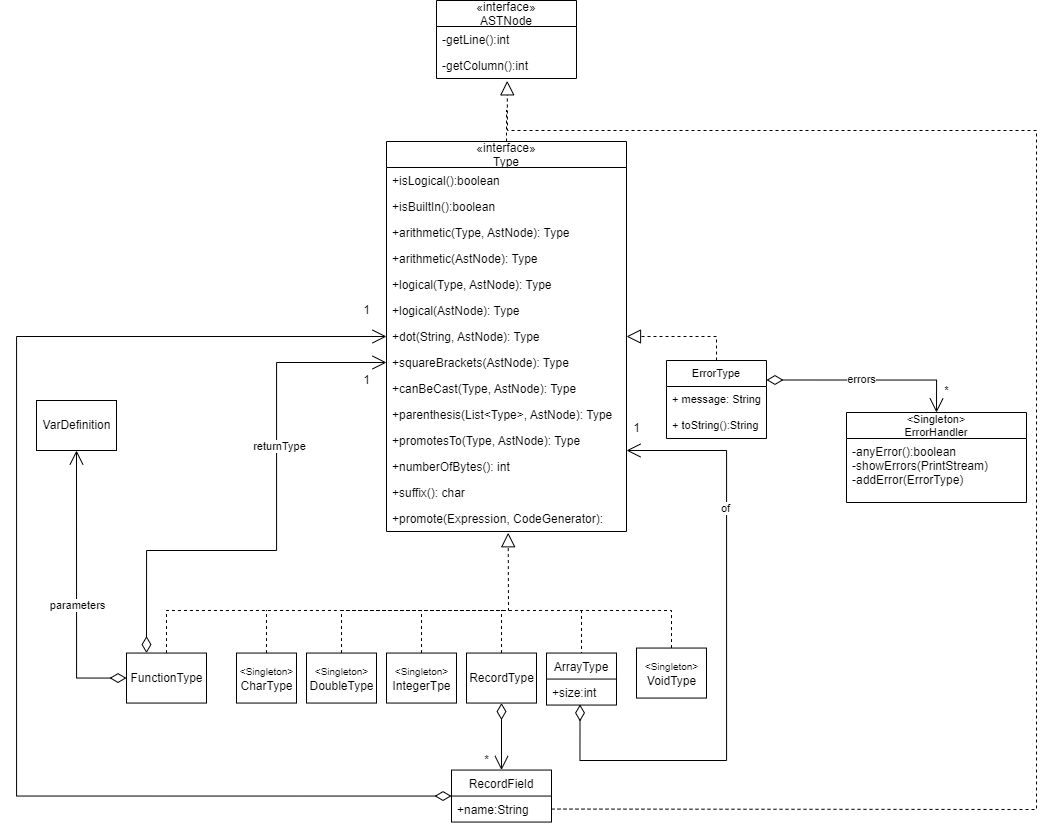

The diagram above was exported from draw.io. Its source (the exported page's mxGraphModel, read from the mxfile embedded in the PNG):
<mxGraphModel dx="2095" dy="2678" grid="1" gridSize="10" guides="1" tooltips="1" connect="1" arrows="1" fold="1" page="1" pageScale="1" pageWidth="827" pageHeight="1169" math="0" shadow="0">
  <root>
    <mxCell id="0" />
    <mxCell id="1" parent="0" />
    <mxCell id="hM1kthrZmiQ9Rw_LlBaC-11" value="«interface»&#10;ASTNode" style="swimlane;fontStyle=0;childLayout=stackLayout;horizontal=1;startSize=26;fillColor=none;horizontalStack=0;resizeParent=1;resizeParentMax=0;resizeLast=0;collapsible=1;marginBottom=0;" vertex="1" parent="1">
      <mxGeometry x="100" y="-10" width="140" height="78" as="geometry" />
    </mxCell>
    <mxCell id="hM1kthrZmiQ9Rw_LlBaC-12" value="-getLine():int" style="text;strokeColor=none;fillColor=none;align=left;verticalAlign=top;spacingLeft=4;spacingRight=4;overflow=hidden;rotatable=0;points=[[0,0.5],[1,0.5]];portConstraint=eastwest;" vertex="1" parent="hM1kthrZmiQ9Rw_LlBaC-11">
      <mxGeometry y="26" width="140" height="26" as="geometry" />
    </mxCell>
    <mxCell id="hM1kthrZmiQ9Rw_LlBaC-13" value="-getColumn():int" style="text;strokeColor=none;fillColor=none;align=left;verticalAlign=top;spacingLeft=4;spacingRight=4;overflow=hidden;rotatable=0;points=[[0,0.5],[1,0.5]];portConstraint=eastwest;" vertex="1" parent="hM1kthrZmiQ9Rw_LlBaC-11">
      <mxGeometry y="52" width="140" height="26" as="geometry" />
    </mxCell>
    <mxCell id="hM1kthrZmiQ9Rw_LlBaC-14" value="&lt;Singleton&gt;&#10;ErrorHandler" style="swimlane;fontStyle=0;childLayout=stackLayout;horizontal=1;startSize=26;fillColor=none;horizontalStack=0;resizeParent=1;resizeParentMax=0;resizeLast=0;collapsible=1;marginBottom=0;fontSize=11;" vertex="1" parent="1">
      <mxGeometry x="510" y="402" width="180" height="90" as="geometry" />
    </mxCell>
    <mxCell id="hM1kthrZmiQ9Rw_LlBaC-15" value="-anyError():boolean&#10;-showErrors(PrintStream)&#10;-addError(ErrorType)" style="text;strokeColor=none;fillColor=none;align=left;verticalAlign=top;spacingLeft=4;spacingRight=4;overflow=hidden;rotatable=0;points=[[0,0.5],[1,0.5]];portConstraint=eastwest;" vertex="1" parent="hM1kthrZmiQ9Rw_LlBaC-14">
      <mxGeometry y="26" width="180" height="64" as="geometry" />
    </mxCell>
    <mxCell id="hM1kthrZmiQ9Rw_LlBaC-16" value="ErrorType" style="swimlane;fontStyle=0;align=center;verticalAlign=top;childLayout=stackLayout;horizontal=1;startSize=26;horizontalStack=0;resizeParent=1;resizeParentMax=0;resizeLast=0;collapsible=1;marginBottom=0;fontSize=11;" vertex="1" parent="1">
      <mxGeometry x="330" y="350" width="100" height="78" as="geometry" />
    </mxCell>
    <mxCell id="hM1kthrZmiQ9Rw_LlBaC-17" value="+ message: String" style="text;strokeColor=none;fillColor=none;align=left;verticalAlign=top;spacingLeft=4;spacingRight=4;overflow=hidden;rotatable=0;points=[[0,0.5],[1,0.5]];portConstraint=eastwest;fontSize=11;" vertex="1" parent="hM1kthrZmiQ9Rw_LlBaC-16">
      <mxGeometry y="26" width="100" height="26" as="geometry" />
    </mxCell>
    <mxCell id="hM1kthrZmiQ9Rw_LlBaC-18" value="+ toString():String" style="text;strokeColor=none;fillColor=none;align=left;verticalAlign=top;spacingLeft=4;spacingRight=4;overflow=hidden;rotatable=0;points=[[0,0.5],[1,0.5]];portConstraint=eastwest;fontSize=11;" vertex="1" parent="hM1kthrZmiQ9Rw_LlBaC-16">
      <mxGeometry y="52" width="100" height="26" as="geometry" />
    </mxCell>
    <mxCell id="hM1kthrZmiQ9Rw_LlBaC-19" value="" style="endArrow=open;html=1;endSize=12;startArrow=diamondThin;startSize=14;startFill=0;edgeStyle=orthogonalEdgeStyle;align=left;verticalAlign=bottom;rounded=0;entryX=0.5;entryY=0;entryDx=0;entryDy=0;exitX=1;exitY=0.25;exitDx=0;exitDy=0;" edge="1" parent="1" source="hM1kthrZmiQ9Rw_LlBaC-16" target="hM1kthrZmiQ9Rw_LlBaC-14">
      <mxGeometry x="-1" y="3" relative="1" as="geometry">
        <mxPoint x="510" y="380" as="sourcePoint" />
        <mxPoint x="550" y="73.5" as="targetPoint" />
        <Array as="points">
          <mxPoint x="600" y="370" />
        </Array>
      </mxGeometry>
    </mxCell>
    <mxCell id="hM1kthrZmiQ9Rw_LlBaC-20" value="errors" style="edgeLabel;html=1;align=center;verticalAlign=middle;resizable=0;points=[];" vertex="1" connectable="0" parent="hM1kthrZmiQ9Rw_LlBaC-19">
      <mxGeometry x="0.2696" y="-2" relative="1" as="geometry">
        <mxPoint x="-35" y="-3" as="offset" />
      </mxGeometry>
    </mxCell>
    <mxCell id="hM1kthrZmiQ9Rw_LlBaC-22" value="*" style="text;html=1;align=center;verticalAlign=middle;resizable=0;points=[];autosize=1;strokeColor=none;fillColor=none;fontSize=11;" vertex="1" parent="1">
      <mxGeometry x="600" y="370" width="20" height="20" as="geometry" />
    </mxCell>
    <mxCell id="hM1kthrZmiQ9Rw_LlBaC-29" value="«interface»&#10;Type" style="swimlane;fontStyle=0;childLayout=stackLayout;horizontal=1;startSize=26;fillColor=none;horizontalStack=0;resizeParent=1;resizeParentMax=0;resizeLast=0;collapsible=1;marginBottom=0;" vertex="1" parent="1">
      <mxGeometry x="50" y="131" width="240" height="390" as="geometry" />
    </mxCell>
    <mxCell id="hM1kthrZmiQ9Rw_LlBaC-30" value="+isLogical():boolean" style="text;strokeColor=none;fillColor=none;align=left;verticalAlign=top;spacingLeft=4;spacingRight=4;overflow=hidden;rotatable=0;points=[[0,0.5],[1,0.5]];portConstraint=eastwest;" vertex="1" parent="hM1kthrZmiQ9Rw_LlBaC-29">
      <mxGeometry y="26" width="240" height="26" as="geometry" />
    </mxCell>
    <mxCell id="hM1kthrZmiQ9Rw_LlBaC-31" value="+isBuiltIn():boolean" style="text;strokeColor=none;fillColor=none;align=left;verticalAlign=top;spacingLeft=4;spacingRight=4;overflow=hidden;rotatable=0;points=[[0,0.5],[1,0.5]];portConstraint=eastwest;" vertex="1" parent="hM1kthrZmiQ9Rw_LlBaC-29">
      <mxGeometry y="52" width="240" height="26" as="geometry" />
    </mxCell>
    <mxCell id="hM1kthrZmiQ9Rw_LlBaC-32" value="+arithmetic(Type, AstNode): Type" style="text;strokeColor=none;fillColor=none;align=left;verticalAlign=top;spacingLeft=4;spacingRight=4;overflow=hidden;rotatable=0;points=[[0,0.5],[1,0.5]];portConstraint=eastwest;" vertex="1" parent="hM1kthrZmiQ9Rw_LlBaC-29">
      <mxGeometry y="78" width="240" height="26" as="geometry" />
    </mxCell>
    <mxCell id="hM1kthrZmiQ9Rw_LlBaC-33" value="+arithmetic(AstNode): Type" style="text;strokeColor=none;fillColor=none;align=left;verticalAlign=top;spacingLeft=4;spacingRight=4;overflow=hidden;rotatable=0;points=[[0,0.5],[1,0.5]];portConstraint=eastwest;" vertex="1" parent="hM1kthrZmiQ9Rw_LlBaC-29">
      <mxGeometry y="104" width="240" height="26" as="geometry" />
    </mxCell>
    <mxCell id="hM1kthrZmiQ9Rw_LlBaC-34" value="+logical(Type, AstNode): Type" style="text;strokeColor=none;fillColor=none;align=left;verticalAlign=top;spacingLeft=4;spacingRight=4;overflow=hidden;rotatable=0;points=[[0,0.5],[1,0.5]];portConstraint=eastwest;" vertex="1" parent="hM1kthrZmiQ9Rw_LlBaC-29">
      <mxGeometry y="130" width="240" height="26" as="geometry" />
    </mxCell>
    <mxCell id="hM1kthrZmiQ9Rw_LlBaC-35" value="+logical(AstNode): Type" style="text;strokeColor=none;fillColor=none;align=left;verticalAlign=top;spacingLeft=4;spacingRight=4;overflow=hidden;rotatable=0;points=[[0,0.5],[1,0.5]];portConstraint=eastwest;" vertex="1" parent="hM1kthrZmiQ9Rw_LlBaC-29">
      <mxGeometry y="156" width="240" height="26" as="geometry" />
    </mxCell>
    <mxCell id="hM1kthrZmiQ9Rw_LlBaC-36" value="+dot(String, AstNode): Type" style="text;strokeColor=none;fillColor=none;align=left;verticalAlign=top;spacingLeft=4;spacingRight=4;overflow=hidden;rotatable=0;points=[[0,0.5],[1,0.5]];portConstraint=eastwest;" vertex="1" parent="hM1kthrZmiQ9Rw_LlBaC-29">
      <mxGeometry y="182" width="240" height="26" as="geometry" />
    </mxCell>
    <mxCell id="hM1kthrZmiQ9Rw_LlBaC-37" value="+squareBrackets(AstNode): Type" style="text;strokeColor=none;fillColor=none;align=left;verticalAlign=top;spacingLeft=4;spacingRight=4;overflow=hidden;rotatable=0;points=[[0,0.5],[1,0.5]];portConstraint=eastwest;" vertex="1" parent="hM1kthrZmiQ9Rw_LlBaC-29">
      <mxGeometry y="208" width="240" height="26" as="geometry" />
    </mxCell>
    <mxCell id="hM1kthrZmiQ9Rw_LlBaC-38" value="+canBeCast(Type, AstNode): Type" style="text;strokeColor=none;fillColor=none;align=left;verticalAlign=top;spacingLeft=4;spacingRight=4;overflow=hidden;rotatable=0;points=[[0,0.5],[1,0.5]];portConstraint=eastwest;" vertex="1" parent="hM1kthrZmiQ9Rw_LlBaC-29">
      <mxGeometry y="234" width="240" height="26" as="geometry" />
    </mxCell>
    <mxCell id="hM1kthrZmiQ9Rw_LlBaC-39" value="+parenthesis(List&lt;Type&gt;, AstNode): Type" style="text;strokeColor=none;fillColor=none;align=left;verticalAlign=top;spacingLeft=4;spacingRight=4;overflow=hidden;rotatable=0;points=[[0,0.5],[1,0.5]];portConstraint=eastwest;" vertex="1" parent="hM1kthrZmiQ9Rw_LlBaC-29">
      <mxGeometry y="260" width="240" height="26" as="geometry" />
    </mxCell>
    <mxCell id="hM1kthrZmiQ9Rw_LlBaC-40" value="+promotesTo(Type, AstNode): Type" style="text;strokeColor=none;fillColor=none;align=left;verticalAlign=top;spacingLeft=4;spacingRight=4;overflow=hidden;rotatable=0;points=[[0,0.5],[1,0.5]];portConstraint=eastwest;" vertex="1" parent="hM1kthrZmiQ9Rw_LlBaC-29">
      <mxGeometry y="286" width="240" height="26" as="geometry" />
    </mxCell>
    <mxCell id="hM1kthrZmiQ9Rw_LlBaC-41" value="+numberOfBytes(): int" style="text;strokeColor=none;fillColor=none;align=left;verticalAlign=top;spacingLeft=4;spacingRight=4;overflow=hidden;rotatable=0;points=[[0,0.5],[1,0.5]];portConstraint=eastwest;" vertex="1" parent="hM1kthrZmiQ9Rw_LlBaC-29">
      <mxGeometry y="312" width="240" height="26" as="geometry" />
    </mxCell>
    <mxCell id="hM1kthrZmiQ9Rw_LlBaC-42" value="+suffix(): char" style="text;strokeColor=none;fillColor=none;align=left;verticalAlign=top;spacingLeft=4;spacingRight=4;overflow=hidden;rotatable=0;points=[[0,0.5],[1,0.5]];portConstraint=eastwest;" vertex="1" parent="hM1kthrZmiQ9Rw_LlBaC-29">
      <mxGeometry y="338" width="240" height="26" as="geometry" />
    </mxCell>
    <mxCell id="hM1kthrZmiQ9Rw_LlBaC-43" value="+promote(Expression, CodeGenerator):" style="text;strokeColor=none;fillColor=none;align=left;verticalAlign=top;spacingLeft=4;spacingRight=4;overflow=hidden;rotatable=0;points=[[0,0.5],[1,0.5]];portConstraint=eastwest;" vertex="1" parent="hM1kthrZmiQ9Rw_LlBaC-29">
      <mxGeometry y="364" width="240" height="26" as="geometry" />
    </mxCell>
    <mxCell id="hM1kthrZmiQ9Rw_LlBaC-44" value="" style="endArrow=none;dashed=1;html=1;rounded=0;exitX=0.5;exitY=0;exitDx=0;exitDy=0;" edge="1" parent="1" source="hM1kthrZmiQ9Rw_LlBaC-29">
      <mxGeometry width="50" height="50" relative="1" as="geometry">
        <mxPoint x="740" y="130" as="sourcePoint" />
        <mxPoint x="170" y="100" as="targetPoint" />
        <Array as="points" />
      </mxGeometry>
    </mxCell>
    <mxCell id="hM1kthrZmiQ9Rw_LlBaC-90" value="FunctionType" style="html=1;" vertex="1" parent="1">
      <mxGeometry x="-210" y="642.55" width="80" height="50" as="geometry" />
    </mxCell>
    <mxCell id="hM1kthrZmiQ9Rw_LlBaC-91" value="&lt;span style=&quot;font-size: 10px&quot;&gt;&amp;lt;Singleton&amp;gt;&lt;/span&gt;&lt;br&gt;DoubleType" style="html=1;" vertex="1" parent="1">
      <mxGeometry x="-30" y="642.55" width="70" height="50" as="geometry" />
    </mxCell>
    <mxCell id="hM1kthrZmiQ9Rw_LlBaC-92" value="&lt;span style=&quot;font-size: 10px&quot;&gt;&amp;lt;Singleton&amp;gt;&lt;/span&gt;&lt;br&gt;CharType" style="html=1;" vertex="1" parent="1">
      <mxGeometry x="-100" y="642.55" width="60" height="50" as="geometry" />
    </mxCell>
    <mxCell id="hM1kthrZmiQ9Rw_LlBaC-93" value="&lt;font style=&quot;font-size: 10px&quot;&gt;&amp;lt;Singleton&amp;gt;&lt;/font&gt;&lt;br&gt;IntegerTpe" style="html=1;" vertex="1" parent="1">
      <mxGeometry x="50" y="642.55" width="70" height="50" as="geometry" />
    </mxCell>
    <mxCell id="hM1kthrZmiQ9Rw_LlBaC-94" value="RecordType" style="html=1;" vertex="1" parent="1">
      <mxGeometry x="130" y="642.55" width="70" height="50" as="geometry" />
    </mxCell>
    <mxCell id="hM1kthrZmiQ9Rw_LlBaC-95" value="" style="endArrow=block;dashed=1;endFill=0;endSize=12;html=1;rounded=0;entryX=0.507;entryY=1.048;entryDx=0;entryDy=0;exitX=0.5;exitY=0;exitDx=0;exitDy=0;entryPerimeter=0;" edge="1" parent="1" source="hM1kthrZmiQ9Rw_LlBaC-90" target="hM1kthrZmiQ9Rw_LlBaC-43">
      <mxGeometry width="160" relative="1" as="geometry">
        <mxPoint x="-185" y="847.55" as="sourcePoint" />
        <mxPoint x="35" y="737.5500000000002" as="targetPoint" />
        <Array as="points">
          <mxPoint x="-170" y="600" />
          <mxPoint y="600" />
          <mxPoint x="172" y="600" />
        </Array>
      </mxGeometry>
    </mxCell>
    <mxCell id="hM1kthrZmiQ9Rw_LlBaC-96" value="" style="endArrow=none;dashed=1;html=1;rounded=0;exitX=0.5;exitY=0;exitDx=0;exitDy=0;entryX=0.5;entryY=0;entryDx=0;entryDy=0;" edge="1" parent="1" source="hM1kthrZmiQ9Rw_LlBaC-91" target="hM1kthrZmiQ9Rw_LlBaC-121">
      <mxGeometry width="50" height="50" relative="1" as="geometry">
        <mxPoint x="410" y="587.55" as="sourcePoint" />
        <mxPoint x="245" y="642.55" as="targetPoint" />
        <Array as="points">
          <mxPoint x="5" y="600" />
          <mxPoint x="245" y="600" />
        </Array>
      </mxGeometry>
    </mxCell>
    <mxCell id="hM1kthrZmiQ9Rw_LlBaC-97" value="" style="endArrow=none;dashed=1;html=1;rounded=0;exitX=0.5;exitY=0;exitDx=0;exitDy=0;" edge="1" parent="1" source="hM1kthrZmiQ9Rw_LlBaC-92">
      <mxGeometry width="50" height="50" relative="1" as="geometry">
        <mxPoint x="410" y="587.55" as="sourcePoint" />
        <mxPoint x="-70" y="600" as="targetPoint" />
      </mxGeometry>
    </mxCell>
    <mxCell id="hM1kthrZmiQ9Rw_LlBaC-98" value="" style="endArrow=none;dashed=1;html=1;rounded=0;exitX=0.5;exitY=0;exitDx=0;exitDy=0;" edge="1" parent="1" source="hM1kthrZmiQ9Rw_LlBaC-93">
      <mxGeometry width="50" height="50" relative="1" as="geometry">
        <mxPoint x="-60" y="652.55" as="sourcePoint" />
        <mxPoint x="85" y="600" as="targetPoint" />
      </mxGeometry>
    </mxCell>
    <mxCell id="hM1kthrZmiQ9Rw_LlBaC-99" value="" style="endArrow=none;dashed=1;html=1;rounded=0;exitX=0.5;exitY=0;exitDx=0;exitDy=0;" edge="1" parent="1" source="hM1kthrZmiQ9Rw_LlBaC-94">
      <mxGeometry width="50" height="50" relative="1" as="geometry">
        <mxPoint x="95" y="652.55" as="sourcePoint" />
        <mxPoint x="165" y="600" as="targetPoint" />
      </mxGeometry>
    </mxCell>
    <mxCell id="hM1kthrZmiQ9Rw_LlBaC-100" value="&lt;span style=&quot;font-size: 10px&quot;&gt;&amp;lt;Singleton&amp;gt;&lt;/span&gt;&lt;br&gt;VoidType" style="html=1;" vertex="1" parent="1">
      <mxGeometry x="300" y="637.55" width="70" height="50" as="geometry" />
    </mxCell>
    <mxCell id="hM1kthrZmiQ9Rw_LlBaC-101" value="" style="endArrow=none;dashed=1;html=1;rounded=0;exitX=0.5;exitY=0;exitDx=0;exitDy=0;" edge="1" parent="1" source="hM1kthrZmiQ9Rw_LlBaC-100">
      <mxGeometry width="50" height="50" relative="1" as="geometry">
        <mxPoint x="410" y="587.55" as="sourcePoint" />
        <mxPoint x="240" y="600" as="targetPoint" />
        <Array as="points">
          <mxPoint x="335" y="600" />
        </Array>
      </mxGeometry>
    </mxCell>
    <mxCell id="hM1kthrZmiQ9Rw_LlBaC-102" value="" style="endArrow=open;html=1;endSize=12;startArrow=diamondThin;startSize=14;startFill=0;edgeStyle=orthogonalEdgeStyle;align=left;verticalAlign=bottom;rounded=0;exitX=0.5;exitY=1;exitDx=0;exitDy=0;entryX=0.5;entryY=0;entryDx=0;entryDy=0;" edge="1" parent="1" source="hM1kthrZmiQ9Rw_LlBaC-94" target="hM1kthrZmiQ9Rw_LlBaC-119">
      <mxGeometry x="-1" y="3" relative="1" as="geometry">
        <mxPoint x="350" y="557.55" as="sourcePoint" />
        <mxPoint x="165" y="772.55" as="targetPoint" />
      </mxGeometry>
    </mxCell>
    <mxCell id="hM1kthrZmiQ9Rw_LlBaC-105" value="" style="endArrow=open;html=1;endSize=12;startArrow=diamondThin;startSize=14;startFill=0;edgeStyle=orthogonalEdgeStyle;align=left;verticalAlign=bottom;rounded=0;exitX=0;exitY=0.5;exitDx=0;exitDy=0;entryX=0.5;entryY=1;entryDx=0;entryDy=0;" edge="1" parent="1" source="hM1kthrZmiQ9Rw_LlBaC-90" target="hM1kthrZmiQ9Rw_LlBaC-134">
      <mxGeometry x="-1" y="3" relative="1" as="geometry">
        <mxPoint x="200" y="577.55" as="sourcePoint" />
        <mxPoint x="-260" y="450" as="targetPoint" />
        <Array as="points">
          <mxPoint x="-260" y="668" />
        </Array>
      </mxGeometry>
    </mxCell>
    <mxCell id="hM1kthrZmiQ9Rw_LlBaC-106" value="parameters" style="edgeLabel;html=1;align=center;verticalAlign=middle;resizable=0;points=[];" vertex="1" connectable="0" parent="hM1kthrZmiQ9Rw_LlBaC-105">
      <mxGeometry x="-0.1176" relative="1" as="geometry">
        <mxPoint as="offset" />
      </mxGeometry>
    </mxCell>
    <mxCell id="hM1kthrZmiQ9Rw_LlBaC-108" value="" style="endArrow=open;html=1;endSize=12;startArrow=diamondThin;startSize=14;startFill=0;edgeStyle=orthogonalEdgeStyle;align=left;verticalAlign=bottom;rounded=0;exitX=0.25;exitY=0;exitDx=0;exitDy=0;entryX=0;entryY=0.5;entryDx=0;entryDy=0;" edge="1" parent="1" source="hM1kthrZmiQ9Rw_LlBaC-90" target="hM1kthrZmiQ9Rw_LlBaC-37">
      <mxGeometry x="-1" y="3" relative="1" as="geometry">
        <mxPoint x="-200" y="857.55" as="sourcePoint" />
        <mxPoint x="-20" y="725.0500000000002" as="targetPoint" />
        <Array as="points">
          <mxPoint x="-190" y="540" />
          <mxPoint x="-60" y="540" />
          <mxPoint x="-60" y="352" />
        </Array>
      </mxGeometry>
    </mxCell>
    <mxCell id="hM1kthrZmiQ9Rw_LlBaC-109" value="returnType" style="edgeLabel;html=1;align=center;verticalAlign=middle;resizable=0;points=[];" vertex="1" connectable="0" parent="hM1kthrZmiQ9Rw_LlBaC-108">
      <mxGeometry x="0.2696" y="-2" relative="1" as="geometry">
        <mxPoint as="offset" />
      </mxGeometry>
    </mxCell>
    <mxCell id="hM1kthrZmiQ9Rw_LlBaC-110" value="1" style="text;html=1;align=center;verticalAlign=middle;resizable=0;points=[];autosize=1;strokeColor=none;fillColor=none;" vertex="1" parent="1">
      <mxGeometry x="20" y="359.99999999999994" width="20" height="20" as="geometry" />
    </mxCell>
    <mxCell id="hM1kthrZmiQ9Rw_LlBaC-111" value="" style="endArrow=open;html=1;endSize=12;startArrow=diamondThin;startSize=14;startFill=0;edgeStyle=orthogonalEdgeStyle;align=left;verticalAlign=bottom;rounded=0;exitX=0;exitY=0.5;exitDx=0;exitDy=0;entryX=0;entryY=0.5;entryDx=0;entryDy=0;" edge="1" parent="1" source="hM1kthrZmiQ9Rw_LlBaC-119" target="hM1kthrZmiQ9Rw_LlBaC-36">
      <mxGeometry x="-1" y="3" relative="1" as="geometry">
        <mxPoint x="110" y="977.55" as="sourcePoint" />
        <mxPoint x="-20" y="700.0500000000002" as="targetPoint" />
        <Array as="points">
          <mxPoint x="-320" y="786" />
          <mxPoint x="-320" y="326" />
        </Array>
      </mxGeometry>
    </mxCell>
    <mxCell id="hM1kthrZmiQ9Rw_LlBaC-112" value="1" style="text;html=1;align=center;verticalAlign=middle;resizable=0;points=[];autosize=1;strokeColor=none;fillColor=none;" vertex="1" parent="1">
      <mxGeometry x="20" y="289.99999999999994" width="20" height="20" as="geometry" />
    </mxCell>
    <mxCell id="hM1kthrZmiQ9Rw_LlBaC-113" value="*" style="text;html=1;align=center;verticalAlign=middle;resizable=0;points=[];autosize=1;strokeColor=none;fillColor=none;" vertex="1" parent="1">
      <mxGeometry x="140" y="739.55" width="20" height="20" as="geometry" />
    </mxCell>
    <mxCell id="hM1kthrZmiQ9Rw_LlBaC-114" value="" style="endArrow=open;html=1;endSize=12;startArrow=diamondThin;startSize=14;startFill=0;edgeStyle=orthogonalEdgeStyle;align=left;verticalAlign=bottom;rounded=0;exitX=0.479;exitY=0.976;exitDx=0;exitDy=0;exitPerimeter=0;" edge="1" parent="1" source="hM1kthrZmiQ9Rw_LlBaC-122">
      <mxGeometry x="-1" y="3" relative="1" as="geometry">
        <mxPoint x="242.5" y="822.55" as="sourcePoint" />
        <mxPoint x="290" y="440" as="targetPoint" />
        <Array as="points">
          <mxPoint x="244" y="750" />
          <mxPoint x="390" y="750" />
          <mxPoint x="390" y="440" />
        </Array>
      </mxGeometry>
    </mxCell>
    <mxCell id="hM1kthrZmiQ9Rw_LlBaC-115" value="of" style="edgeLabel;html=1;align=center;verticalAlign=middle;resizable=0;points=[];" vertex="1" connectable="0" parent="hM1kthrZmiQ9Rw_LlBaC-114">
      <mxGeometry x="0.4864" y="2" relative="1" as="geometry">
        <mxPoint as="offset" />
      </mxGeometry>
    </mxCell>
    <mxCell id="hM1kthrZmiQ9Rw_LlBaC-116" value="1" style="text;html=1;align=center;verticalAlign=middle;resizable=0;points=[];autosize=1;strokeColor=none;fillColor=none;" vertex="1" parent="1">
      <mxGeometry x="290" y="408" width="20" height="20" as="geometry" />
    </mxCell>
    <mxCell id="hM1kthrZmiQ9Rw_LlBaC-119" value="RecordField" style="swimlane;fontStyle=0;childLayout=stackLayout;horizontal=1;startSize=26;fillColor=none;horizontalStack=0;resizeParent=1;resizeParentMax=0;resizeLast=0;collapsible=1;marginBottom=0;" vertex="1" parent="1">
      <mxGeometry x="115" y="759.55" width="100" height="52" as="geometry" />
    </mxCell>
    <mxCell id="hM1kthrZmiQ9Rw_LlBaC-120" value="+name:String" style="text;strokeColor=none;fillColor=none;align=left;verticalAlign=top;spacingLeft=4;spacingRight=4;overflow=hidden;rotatable=0;points=[[0,0.5],[1,0.5]];portConstraint=eastwest;" vertex="1" parent="hM1kthrZmiQ9Rw_LlBaC-119">
      <mxGeometry y="26" width="100" height="26" as="geometry" />
    </mxCell>
    <mxCell id="hM1kthrZmiQ9Rw_LlBaC-121" value="ArrayType" style="swimlane;fontStyle=0;childLayout=stackLayout;horizontal=1;startSize=26;fillColor=none;horizontalStack=0;resizeParent=1;resizeParentMax=0;resizeLast=0;collapsible=1;marginBottom=0;" vertex="1" parent="1">
      <mxGeometry x="210" y="642.55" width="70" height="52" as="geometry" />
    </mxCell>
    <mxCell id="hM1kthrZmiQ9Rw_LlBaC-122" value="+size:int" style="text;strokeColor=none;fillColor=none;align=left;verticalAlign=top;spacingLeft=4;spacingRight=4;overflow=hidden;rotatable=0;points=[[0,0.5],[1,0.5]];portConstraint=eastwest;" vertex="1" parent="hM1kthrZmiQ9Rw_LlBaC-121">
      <mxGeometry y="26" width="70" height="26" as="geometry" />
    </mxCell>
    <mxCell id="hM1kthrZmiQ9Rw_LlBaC-133" value="" style="endArrow=block;dashed=1;endFill=0;endSize=12;html=1;rounded=0;entryX=1;entryY=0.5;entryDx=0;entryDy=0;exitX=0.5;exitY=0;exitDx=0;exitDy=0;" edge="1" parent="1" source="hM1kthrZmiQ9Rw_LlBaC-16" target="hM1kthrZmiQ9Rw_LlBaC-36">
      <mxGeometry width="160" relative="1" as="geometry">
        <mxPoint x="-180" y="832.5500000000002" as="sourcePoint" />
        <mxPoint x="181.68000000000006" y="532.248" as="targetPoint" />
        <Array as="points">
          <mxPoint x="380" y="326" />
        </Array>
      </mxGeometry>
    </mxCell>
    <mxCell id="hM1kthrZmiQ9Rw_LlBaC-134" value="VarDefinition" style="html=1;" vertex="1" parent="1">
      <mxGeometry x="-300" y="390" width="80" height="50" as="geometry" />
    </mxCell>
    <mxCell id="hM1kthrZmiQ9Rw_LlBaC-137" value="" style="endArrow=block;dashed=1;endFill=0;endSize=12;html=1;rounded=0;entryX=0.505;entryY=1.09;entryDx=0;entryDy=0;exitX=1;exitY=0.5;exitDx=0;exitDy=0;entryPerimeter=0;" edge="1" parent="1" source="hM1kthrZmiQ9Rw_LlBaC-120" target="hM1kthrZmiQ9Rw_LlBaC-13">
      <mxGeometry width="160" relative="1" as="geometry">
        <mxPoint x="390" y="360" as="sourcePoint" />
        <mxPoint x="300" y="336" as="targetPoint" />
        <Array as="points">
          <mxPoint x="700" y="799" />
          <mxPoint x="700" y="120" />
          <mxPoint x="171" y="120" />
        </Array>
      </mxGeometry>
    </mxCell>
  </root>
</mxGraphModel>